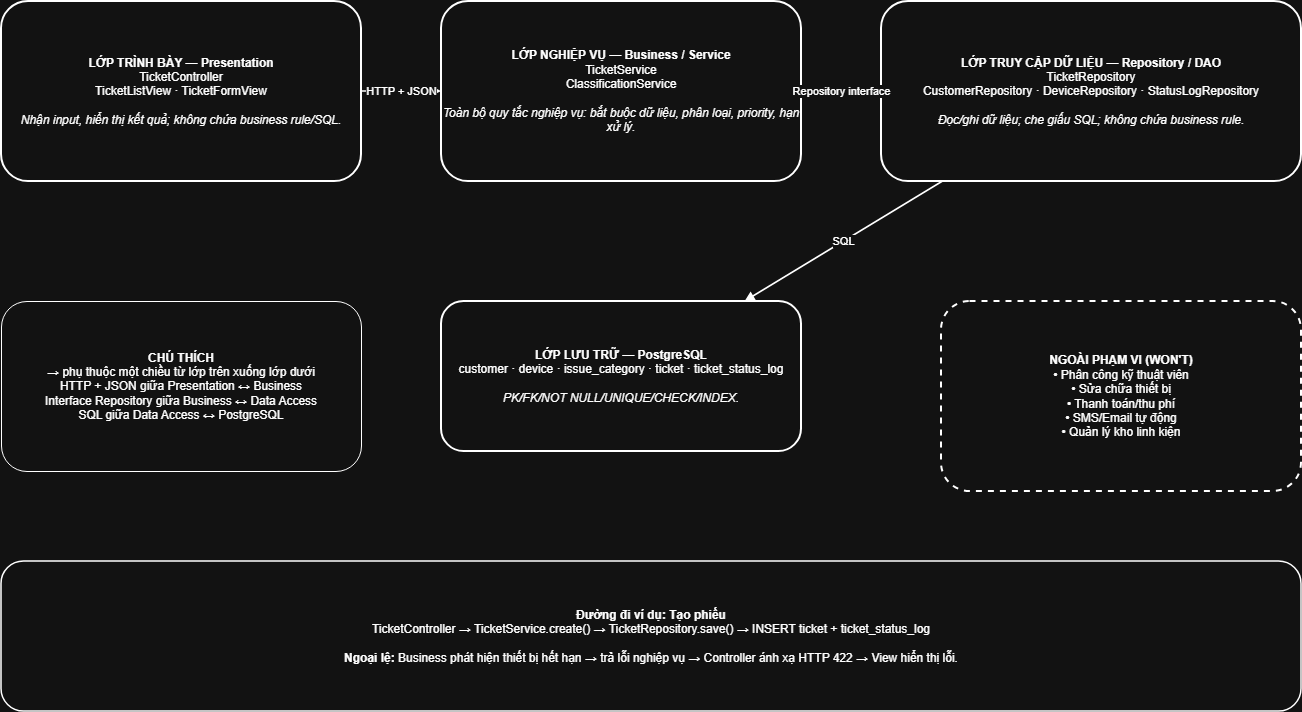

The diagram above was exported from draw.io. Its source (the exported page's mxGraphModel, read from the mxfile embedded in the PNG):
<mxGraphModel dx="1349" dy="820" grid="1" gridSize="10" guides="1" tooltips="1" connect="1" arrows="1" fold="1" page="1" pageScale="1" pageWidth="1600" pageHeight="1000" math="0" shadow="0">
  <root>
    <mxCell id="0" />
    <mxCell id="1" parent="0" />
    <mxCell id="p" parent="1" style="rounded=1;whiteSpace=wrap;html=1;strokeWidth=2;" value="&lt;b&gt;LỚP TRÌNH BÀY — Presentation&lt;/b&gt;&lt;br/&gt;TicketController&lt;br/&gt;TicketListView · TicketFormView&lt;br/&gt;&lt;br/&gt;&lt;i&gt;Nhận input, hiển thị kết quả; không chứa business rule/SQL.&lt;/i&gt;" vertex="1">
      <mxGeometry height="180" width="360" x="80" y="90" as="geometry" />
    </mxCell>
    <mxCell id="b" parent="1" style="rounded=1;whiteSpace=wrap;html=1;strokeWidth=2;" value="&lt;b&gt;LỚP NGHIỆP VỤ — Business / Service&lt;/b&gt;&lt;br/&gt;TicketService&lt;br/&gt;ClassificationService&lt;br/&gt;&lt;br/&gt;&lt;i&gt;Toàn bộ quy tắc nghiệp vụ: bắt buộc dữ liệu, phân loại, priority, hạn xử lý.&lt;/i&gt;" vertex="1">
      <mxGeometry height="180" width="360" x="520" y="90" as="geometry" />
    </mxCell>
    <mxCell id="r" parent="1" style="rounded=1;whiteSpace=wrap;html=1;strokeWidth=2;" value="&lt;b&gt;LỚP TRUY CẬP DỮ LIỆU — Repository / DAO&lt;/b&gt;&lt;br/&gt;TicketRepository&lt;br/&gt;CustomerRepository · DeviceRepository · StatusLogRepository&lt;br/&gt;&lt;br/&gt;&lt;i&gt;Đọc/ghi dữ liệu; che giấu SQL; không chứa business rule.&lt;/i&gt;" vertex="1">
      <mxGeometry height="180" width="420" x="960" y="90" as="geometry" />
    </mxCell>
    <mxCell id="d" parent="1" style="rounded=1;whiteSpace=wrap;html=1;strokeWidth=2;" value="&lt;b&gt;LỚP LƯU TRỮ — PostgreSQL&lt;/b&gt;&lt;br/&gt;customer · device · issue_category · ticket · ticket_status_log&lt;br/&gt;&lt;br/&gt;&lt;i&gt;PK/FK/NOT NULL/UNIQUE/CHECK/INDEX.&lt;/i&gt;" vertex="1">
      <mxGeometry height="150" width="360" x="520" y="390" as="geometry" />
    </mxCell>
    <mxCell id="out" parent="1" style="rounded=1;dashed=1;whiteSpace=wrap;html=1;strokeWidth=2;" value="&lt;b&gt;NGOÀI PHẠM VI (WON'T)&lt;/b&gt;&lt;br/&gt;• Phân công kỹ thuật viên&lt;br/&gt;• Sửa chữa thiết bị&lt;br/&gt;• Thanh toán/thu phí&lt;br/&gt;• SMS/Email tự động&lt;br/&gt;• Quản lý kho linh kiện" vertex="1">
      <mxGeometry height="190" width="360" x="1020" y="390" as="geometry" />
    </mxCell>
    <mxCell id="note" parent="1" style="rounded=1;whiteSpace=wrap;html=1;" value="&lt;b&gt;CHÚ THÍCH&lt;/b&gt;&lt;br/&gt;→ phụ thuộc một chiều từ lớp trên xuống lớp dưới&lt;br/&gt;HTTP + JSON giữa Presentation ↔ Business&lt;br/&gt;Interface Repository giữa Business ↔ Data Access&lt;br/&gt;SQL giữa Data Access ↔ PostgreSQL" vertex="1">
      <mxGeometry height="170" width="360" x="80" y="390" as="geometry" />
    </mxCell>
    <mxCell id="e1" edge="1" parent="1" source="p" style="endArrow=block;html=1;strokeWidth=1.5;" target="b" value="HTTP + JSON">
      <mxGeometry relative="1" as="geometry" />
    </mxCell>
    <mxCell id="e2" edge="1" parent="1" source="b" style="endArrow=block;html=1;strokeWidth=1.5;" target="r" value="Repository interface">
      <mxGeometry relative="1" as="geometry" />
    </mxCell>
    <mxCell id="e3" edge="1" parent="1" source="r" style="endArrow=block;html=1;strokeWidth=1.5;" target="d" value="SQL">
      <mxGeometry relative="1" as="geometry" />
    </mxCell>
    <mxCell id="flow" parent="1" style="rounded=1;whiteSpace=wrap;html=1;strokeWidth=1.5;" value="&lt;b&gt;Đường đi ví dụ: Tạo phiếu&lt;/b&gt;&lt;br/&gt;TicketController → TicketService.create() → TicketRepository.save() → INSERT ticket + ticket_status_log&lt;br/&gt;&lt;br/&gt;&lt;b&gt;Ngoại lệ:&lt;/b&gt; Business phát hiện thiết bị hết hạn → trả lỗi nghiệp vụ → Controller ánh xạ HTTP 422 → View hiển thị lỗi." vertex="1">
      <mxGeometry height="150" width="1300" x="80" y="650" as="geometry" />
    </mxCell>
  </root>
</mxGraphModel>